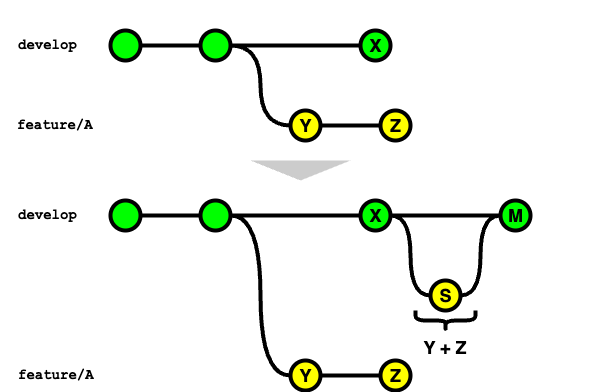

The diagram above was exported from draw.io. Its source (the exported page's mxGraphModel, read from the mxfile embedded in the PNG):
<mxGraphModel dx="984" dy="718" grid="1" gridSize="10" guides="1" tooltips="1" connect="1" arrows="1" fold="1" page="1" pageScale="1" pageWidth="980" pageHeight="690" math="0" shadow="0">
  <root>
    <mxCell id="0" />
    <mxCell id="1" parent="0" />
    <mxCell id="Zq8lwYp7Kxp4SHajVLEL-1" value="" style="rounded=0;whiteSpace=wrap;html=1;fillColor=none;strokeColor=none;" parent="1" vertex="1">
      <mxGeometry x="10" y="270" width="600" height="340" as="geometry" />
    </mxCell>
    <mxCell id="Zq8lwYp7Kxp4SHajVLEL-2" style="edgeStyle=orthogonalEdgeStyle;curved=1;rounded=0;orthogonalLoop=1;jettySize=auto;html=1;exitX=1;exitY=0.5;exitDx=0;exitDy=0;exitPerimeter=0;entryX=0;entryY=0.5;entryDx=0;entryDy=0;entryPerimeter=0;endArrow=none;endFill=0;strokeWidth=4;fontFamily=Courier New;fontColor=#009900;" parent="1" source="Zq8lwYp7Kxp4SHajVLEL-3" target="Zq8lwYp7Kxp4SHajVLEL-7" edge="1">
      <mxGeometry relative="1" as="geometry" />
    </mxCell>
    <mxCell id="Zq8lwYp7Kxp4SHajVLEL-3" value="" style="verticalLabelPosition=bottom;verticalAlign=top;html=1;strokeWidth=4;shape=mxgraph.flowchart.on-page_reference;plain-purple;gradientColor=none;strokeColor=#000000;fillColor=#00FF00;" parent="1" vertex="1">
      <mxGeometry x="210" y="300" width="30" height="30" as="geometry" />
    </mxCell>
    <mxCell id="Zq8lwYp7Kxp4SHajVLEL-4" value="" style="verticalLabelPosition=bottom;verticalAlign=top;html=1;strokeWidth=4;shape=mxgraph.flowchart.on-page_reference;plain-purple;gradientColor=none;strokeColor=#000000;fillColor=#00FF00;" parent="1" vertex="1">
      <mxGeometry x="120" y="300" width="30" height="30" as="geometry" />
    </mxCell>
    <mxCell id="Zq8lwYp7Kxp4SHajVLEL-5" value="develop" style="text;html=1;strokeColor=none;fillColor=none;align=left;verticalAlign=middle;whiteSpace=wrap;overflow=hidden;fontSize=14;fontStyle=1;fontFamily=Courier New;" parent="1" vertex="1">
      <mxGeometry x="25.5" y="300" width="91" height="30" as="geometry" />
    </mxCell>
    <mxCell id="Zq8lwYp7Kxp4SHajVLEL-6" value="" style="rounded=0;orthogonalLoop=1;jettySize=auto;html=1;endArrow=none;endFill=0;strokeWidth=4;" parent="1" source="Zq8lwYp7Kxp4SHajVLEL-7" target="Zq8lwYp7Kxp4SHajVLEL-8" edge="1">
      <mxGeometry relative="1" as="geometry" />
    </mxCell>
    <mxCell id="Zq8lwYp7Kxp4SHajVLEL-7" value="Y" style="verticalLabelPosition=middle;verticalAlign=middle;html=1;strokeWidth=4;shape=mxgraph.flowchart.on-page_reference;plain-purple;gradientColor=none;strokeColor=#000000;fillColor=#FFFF00;fontSize=18;labelPosition=center;align=center;fontStyle=1" parent="1" vertex="1">
      <mxGeometry x="300" y="380" width="30" height="30" as="geometry" />
    </mxCell>
    <mxCell id="Zq8lwYp7Kxp4SHajVLEL-8" value="Z" style="verticalLabelPosition=middle;verticalAlign=middle;html=1;strokeWidth=4;shape=mxgraph.flowchart.on-page_reference;plain-purple;gradientColor=none;strokeColor=#000000;fillColor=#FFFF00;fontSize=18;labelPosition=center;align=center;fontStyle=1" parent="1" vertex="1">
      <mxGeometry x="390" y="380" width="30" height="30" as="geometry" />
    </mxCell>
    <mxCell id="Zq8lwYp7Kxp4SHajVLEL-9" value="feature/A" style="text;html=1;strokeColor=none;fillColor=none;align=left;verticalAlign=middle;whiteSpace=wrap;overflow=hidden;fontSize=14;fontStyle=1;fontFamily=Courier New;" parent="1" vertex="1">
      <mxGeometry x="25.25" y="380" width="94.75" height="30" as="geometry" />
    </mxCell>
    <mxCell id="Zq8lwYp7Kxp4SHajVLEL-10" value="" style="rounded=0;orthogonalLoop=1;jettySize=auto;html=1;endArrow=none;endFill=0;strokeWidth=4;entryX=0;entryY=0.5;entryDx=0;entryDy=0;entryPerimeter=0;exitX=1;exitY=0.5;exitDx=0;exitDy=0;exitPerimeter=0;" parent="1" source="Zq8lwYp7Kxp4SHajVLEL-4" target="Zq8lwYp7Kxp4SHajVLEL-3" edge="1">
      <mxGeometry relative="1" as="geometry">
        <mxPoint x="150" y="313.86" as="sourcePoint" />
        <mxPoint x="210" y="313.86" as="targetPoint" />
      </mxGeometry>
    </mxCell>
    <mxCell id="Zq8lwYp7Kxp4SHajVLEL-11" value="X" style="verticalLabelPosition=middle;verticalAlign=middle;html=1;strokeWidth=4;shape=mxgraph.flowchart.on-page_reference;plain-purple;gradientColor=none;strokeColor=#000000;fillColor=#00FF00;fontSize=18;labelPosition=center;align=center;fontStyle=1" parent="1" vertex="1">
      <mxGeometry x="370" y="300" width="30" height="30" as="geometry" />
    </mxCell>
    <mxCell id="Zq8lwYp7Kxp4SHajVLEL-12" value="" style="rounded=0;orthogonalLoop=1;jettySize=auto;html=1;endArrow=none;endFill=0;strokeWidth=4;entryX=0;entryY=0.5;entryDx=0;entryDy=0;entryPerimeter=0;exitX=1;exitY=0.5;exitDx=0;exitDy=0;exitPerimeter=0;" parent="1" source="Zq8lwYp7Kxp4SHajVLEL-3" target="Zq8lwYp7Kxp4SHajVLEL-11" edge="1">
      <mxGeometry relative="1" as="geometry">
        <mxPoint x="160" y="325" as="sourcePoint" />
        <mxPoint x="220" y="325" as="targetPoint" />
      </mxGeometry>
    </mxCell>
    <mxCell id="Zq8lwYp7Kxp4SHajVLEL-13" value="" style="triangle;whiteSpace=wrap;html=1;direction=south;fillColor=#CCCCCC;strokeColor=none;" parent="1" vertex="1">
      <mxGeometry x="260" y="430" width="100" height="20" as="geometry" />
    </mxCell>
    <mxCell id="Zq8lwYp7Kxp4SHajVLEL-14" style="edgeStyle=orthogonalEdgeStyle;curved=1;rounded=0;orthogonalLoop=1;jettySize=auto;html=1;exitX=1;exitY=0.5;exitDx=0;exitDy=0;exitPerimeter=0;entryX=0;entryY=0.5;entryDx=0;entryDy=0;entryPerimeter=0;endArrow=none;endFill=0;strokeWidth=4;fontFamily=Courier New;fontColor=#009900;" parent="1" source="Zq8lwYp7Kxp4SHajVLEL-15" target="Zq8lwYp7Kxp4SHajVLEL-19" edge="1">
      <mxGeometry relative="1" as="geometry" />
    </mxCell>
    <mxCell id="Zq8lwYp7Kxp4SHajVLEL-15" value="" style="verticalLabelPosition=bottom;verticalAlign=top;html=1;strokeWidth=4;shape=mxgraph.flowchart.on-page_reference;plain-purple;gradientColor=none;strokeColor=#000000;fillColor=#00FF00;" parent="1" vertex="1">
      <mxGeometry x="210" y="470" width="30" height="30" as="geometry" />
    </mxCell>
    <mxCell id="Zq8lwYp7Kxp4SHajVLEL-16" value="" style="verticalLabelPosition=bottom;verticalAlign=top;html=1;strokeWidth=4;shape=mxgraph.flowchart.on-page_reference;plain-purple;gradientColor=none;strokeColor=#000000;fillColor=#00FF00;" parent="1" vertex="1">
      <mxGeometry x="120" y="470" width="30" height="30" as="geometry" />
    </mxCell>
    <mxCell id="Zq8lwYp7Kxp4SHajVLEL-17" value="develop" style="text;html=1;strokeColor=none;fillColor=none;align=left;verticalAlign=middle;whiteSpace=wrap;overflow=hidden;fontSize=14;fontStyle=1;fontFamily=Courier New;" parent="1" vertex="1">
      <mxGeometry x="25.5" y="470" width="91" height="30" as="geometry" />
    </mxCell>
    <mxCell id="Zq8lwYp7Kxp4SHajVLEL-18" value="" style="rounded=0;orthogonalLoop=1;jettySize=auto;html=1;endArrow=none;endFill=0;strokeWidth=4;" parent="1" source="Zq8lwYp7Kxp4SHajVLEL-19" target="Zq8lwYp7Kxp4SHajVLEL-20" edge="1">
      <mxGeometry relative="1" as="geometry" />
    </mxCell>
    <mxCell id="Zq8lwYp7Kxp4SHajVLEL-19" value="Y" style="verticalLabelPosition=middle;verticalAlign=middle;html=1;strokeWidth=4;shape=mxgraph.flowchart.on-page_reference;plain-purple;gradientColor=none;strokeColor=#000000;fillColor=#FFFF00;fontSize=18;labelPosition=center;align=center;fontStyle=1" parent="1" vertex="1">
      <mxGeometry x="300" y="630" width="30" height="30" as="geometry" />
    </mxCell>
    <mxCell id="Zq8lwYp7Kxp4SHajVLEL-20" value="Z" style="verticalLabelPosition=middle;verticalAlign=middle;html=1;strokeWidth=4;shape=mxgraph.flowchart.on-page_reference;plain-purple;gradientColor=none;strokeColor=#000000;fillColor=#FFFF00;fontSize=18;labelPosition=center;align=center;fontStyle=1" parent="1" vertex="1">
      <mxGeometry x="390" y="630" width="30" height="30" as="geometry" />
    </mxCell>
    <mxCell id="Zq8lwYp7Kxp4SHajVLEL-22" value="" style="rounded=0;orthogonalLoop=1;jettySize=auto;html=1;endArrow=none;endFill=0;strokeWidth=4;entryX=0;entryY=0.5;entryDx=0;entryDy=0;entryPerimeter=0;exitX=1;exitY=0.5;exitDx=0;exitDy=0;exitPerimeter=0;" parent="1" source="Zq8lwYp7Kxp4SHajVLEL-16" target="Zq8lwYp7Kxp4SHajVLEL-15" edge="1">
      <mxGeometry relative="1" as="geometry">
        <mxPoint x="150" y="483.86" as="sourcePoint" />
        <mxPoint x="210" y="483.86" as="targetPoint" />
      </mxGeometry>
    </mxCell>
    <mxCell id="Zq8lwYp7Kxp4SHajVLEL-23" value="X" style="verticalLabelPosition=middle;verticalAlign=middle;html=1;strokeWidth=4;shape=mxgraph.flowchart.on-page_reference;plain-purple;gradientColor=none;strokeColor=#000000;fillColor=#00FF00;fontSize=18;labelPosition=center;align=center;fontStyle=1" parent="1" vertex="1">
      <mxGeometry x="370" y="470" width="30" height="30" as="geometry" />
    </mxCell>
    <mxCell id="Zq8lwYp7Kxp4SHajVLEL-24" value="" style="rounded=0;orthogonalLoop=1;jettySize=auto;html=1;endArrow=none;endFill=0;strokeWidth=4;entryX=0;entryY=0.5;entryDx=0;entryDy=0;entryPerimeter=0;exitX=1;exitY=0.5;exitDx=0;exitDy=0;exitPerimeter=0;" parent="1" source="Zq8lwYp7Kxp4SHajVLEL-15" target="Zq8lwYp7Kxp4SHajVLEL-23" edge="1">
      <mxGeometry relative="1" as="geometry">
        <mxPoint x="160" y="495" as="sourcePoint" />
        <mxPoint x="220" y="495" as="targetPoint" />
      </mxGeometry>
    </mxCell>
    <mxCell id="Zq8lwYp7Kxp4SHajVLEL-26" value="S" style="verticalLabelPosition=middle;verticalAlign=middle;html=1;strokeWidth=4;shape=mxgraph.flowchart.on-page_reference;plain-purple;gradientColor=none;strokeColor=#000000;fillColor=#FFFF00;fontSize=18;labelPosition=center;align=center;fontStyle=1" parent="1" vertex="1">
      <mxGeometry x="440" y="550" width="30" height="30" as="geometry" />
    </mxCell>
    <mxCell id="Zq8lwYp7Kxp4SHajVLEL-29" value="&lt;b&gt;&lt;font style=&quot;font-size: 18px;&quot;&gt;Y + Z&lt;/font&gt;&lt;/b&gt;" style="shape=curlyBracket;whiteSpace=wrap;html=1;rounded=1;flipH=1;labelPosition=center;verticalLabelPosition=bottom;align=center;verticalAlign=top;direction=north;strokeWidth=4;" parent="1" vertex="1">
      <mxGeometry x="425" y="580" width="60" height="20" as="geometry" />
    </mxCell>
    <mxCell id="cp4t1k-AoqjvLYT6iIvB-1" value="&lt;b style=&quot;font-size: 18px;&quot;&gt;M&lt;/b&gt;" style="verticalLabelPosition=middle;verticalAlign=middle;html=1;strokeWidth=4;shape=mxgraph.flowchart.on-page_reference;plain-purple;gradientColor=none;strokeColor=#000000;fillColor=#00FF00;labelPosition=center;align=center;fontSize=18;" vertex="1" parent="1">
      <mxGeometry x="510" y="470" width="30" height="30" as="geometry" />
    </mxCell>
    <mxCell id="cp4t1k-AoqjvLYT6iIvB-4" value="feature/A" style="text;html=1;strokeColor=none;fillColor=none;align=left;verticalAlign=middle;whiteSpace=wrap;overflow=hidden;fontSize=14;fontStyle=1;fontFamily=Courier New;" vertex="1" parent="1">
      <mxGeometry x="25.5" y="630" width="94.75" height="30" as="geometry" />
    </mxCell>
    <mxCell id="cp4t1k-AoqjvLYT6iIvB-5" style="edgeStyle=orthogonalEdgeStyle;curved=1;rounded=0;orthogonalLoop=1;jettySize=auto;html=1;exitX=1;exitY=0.5;exitDx=0;exitDy=0;exitPerimeter=0;entryX=0;entryY=0.5;entryDx=0;entryDy=0;entryPerimeter=0;strokeColor=default;strokeWidth=4;align=center;verticalAlign=middle;fontFamily=Courier New;fontSize=11;fontColor=#009900;labelBackgroundColor=default;endArrow=none;endFill=0;" edge="1" parent="1" source="Zq8lwYp7Kxp4SHajVLEL-23" target="Zq8lwYp7Kxp4SHajVLEL-26">
      <mxGeometry relative="1" as="geometry" />
    </mxCell>
    <mxCell id="cp4t1k-AoqjvLYT6iIvB-6" style="edgeStyle=orthogonalEdgeStyle;curved=1;rounded=0;orthogonalLoop=1;jettySize=auto;html=1;exitX=1;exitY=0.5;exitDx=0;exitDy=0;exitPerimeter=0;entryX=0;entryY=0.5;entryDx=0;entryDy=0;entryPerimeter=0;strokeColor=default;strokeWidth=4;align=center;verticalAlign=middle;fontFamily=Courier New;fontSize=11;fontColor=#009900;labelBackgroundColor=default;endArrow=none;endFill=0;" edge="1" parent="1" source="Zq8lwYp7Kxp4SHajVLEL-26" target="cp4t1k-AoqjvLYT6iIvB-1">
      <mxGeometry relative="1" as="geometry" />
    </mxCell>
    <mxCell id="UwndFt6pNysfFdDcH2qy-1" style="edgeStyle=orthogonalEdgeStyle;curved=1;rounded=0;orthogonalLoop=1;jettySize=auto;html=1;exitX=1;exitY=0.5;exitDx=0;exitDy=0;exitPerimeter=0;entryX=0;entryY=0.5;entryDx=0;entryDy=0;entryPerimeter=0;strokeColor=default;strokeWidth=4;align=center;verticalAlign=middle;fontFamily=Courier New;fontSize=11;fontColor=#009900;labelBackgroundColor=default;endArrow=none;endFill=0;" edge="1" parent="1" source="Zq8lwYp7Kxp4SHajVLEL-23" target="cp4t1k-AoqjvLYT6iIvB-1">
      <mxGeometry relative="1" as="geometry" />
    </mxCell>
  </root>
</mxGraphModel>